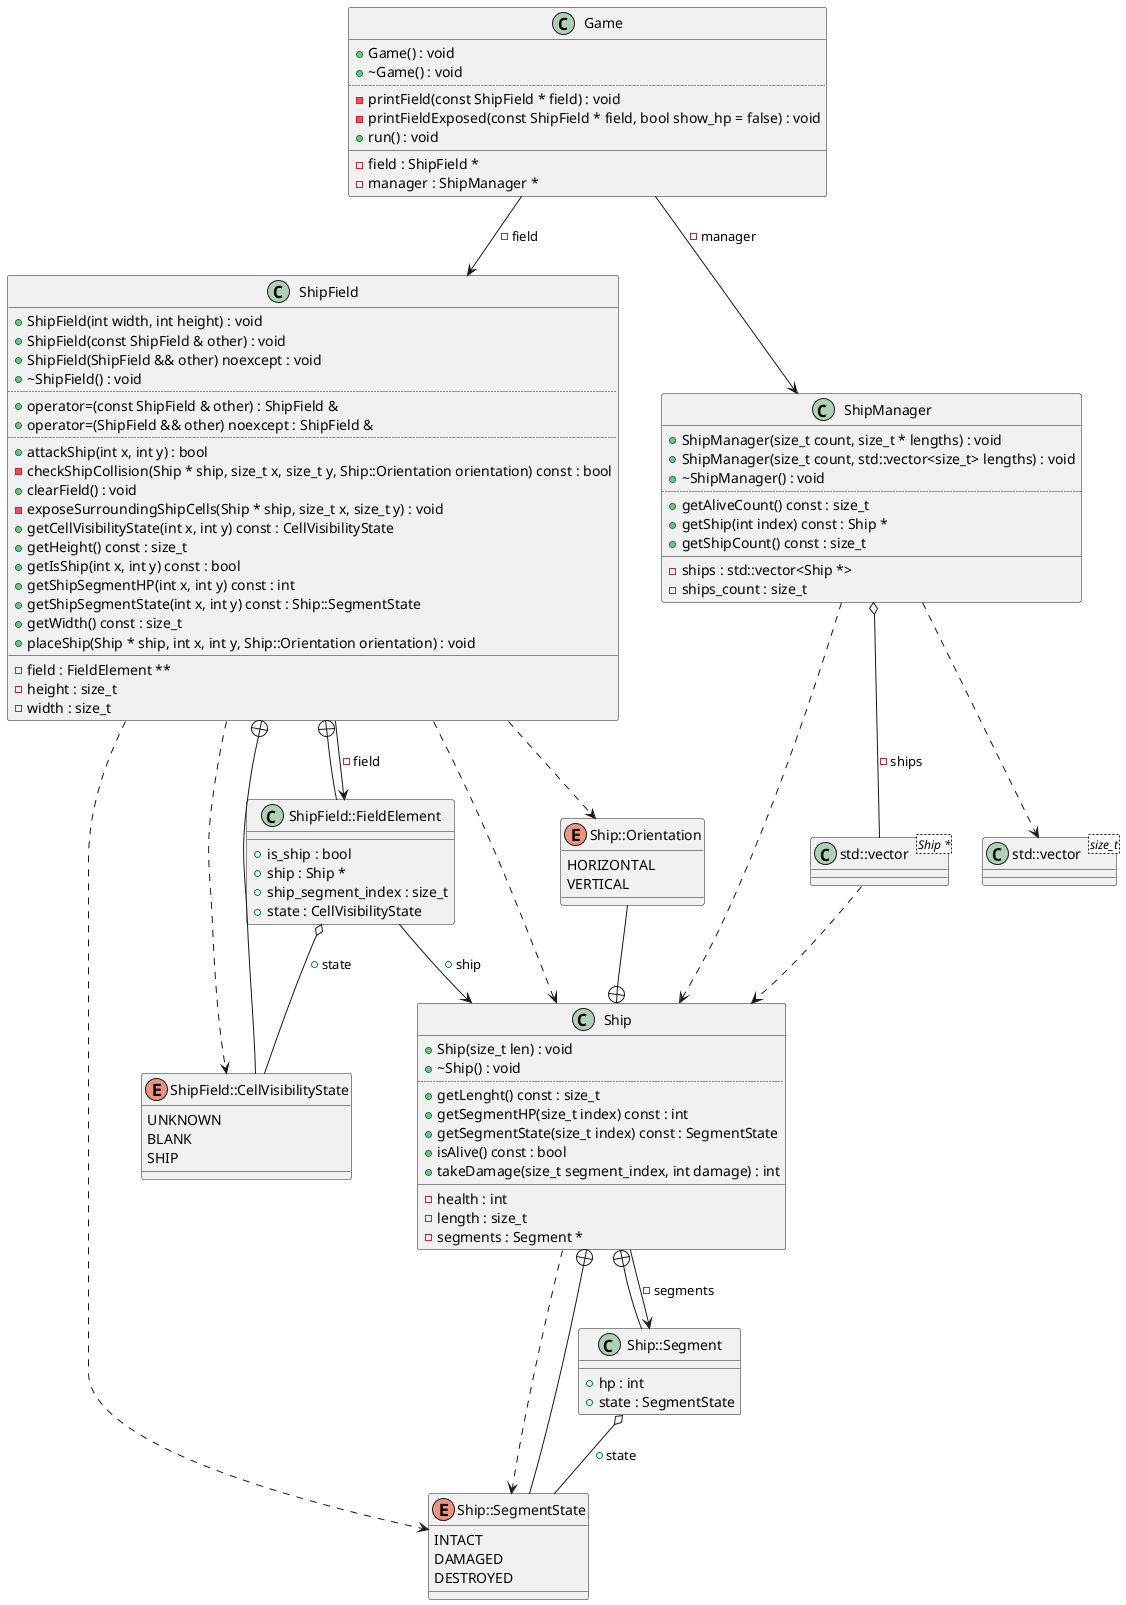

The diagram above was rendered by PlantUML. Its source (embedded in the PNG):
@startuml
class "std::vector<size_t>" as C_0009048762651940375792
class C_0009048762651940375792 {
__
}
class "std::vector<Ship *>" as C_0007462257846685508834
class C_0007462257846685508834 {
__
}
class "Ship" as C_0014529657433315016423
class C_0014529657433315016423 {
+Ship(size_t len) : void
+~Ship() : void
..
+getLenght() const : size_t
+getSegmentHP(size_t index) const : int
+getSegmentState(size_t index) const : SegmentState
+isAlive() const : bool
+takeDamage(size_t segment_index, int damage) : int
__
-health : int
-length : size_t
-segments : Segment *
}
enum "Ship::SegmentState" as C_0016593760204207859148
enum C_0016593760204207859148 {
INTACT
DAMAGED
DESTROYED
}
enum "Ship::Orientation" as C_0015200704647938469073
enum C_0015200704647938469073 {
HORIZONTAL
VERTICAL
}
class "Ship::Segment" as C_0000674658759292391449
class C_0000674658759292391449 {
__
+hp : int
+state : SegmentState
}
class "ShipField" as C_0003843296779074973901
class C_0003843296779074973901 {
+ShipField(int width, int height) : void
+ShipField(const ShipField & other) : void
+ShipField(ShipField && other) noexcept : void
+~ShipField() : void
..
+operator=(const ShipField & other) : ShipField &
+operator=(ShipField && other) noexcept : ShipField &
..
+attackShip(int x, int y) : bool
-checkShipCollision(Ship * ship, size_t x, size_t y, Ship::Orientation orientation) const : bool
+clearField() : void
-exposeSurroundingShipCells(Ship * ship, size_t x, size_t y) : void
+getCellVisibilityState(int x, int y) const : CellVisibilityState
+getHeight() const : size_t
+getIsShip(int x, int y) const : bool
+getShipSegmentHP(int x, int y) const : int
+getShipSegmentState(int x, int y) const : Ship::SegmentState
+getWidth() const : size_t
+placeShip(Ship * ship, int x, int y, Ship::Orientation orientation) : void
__
-field : FieldElement **
-height : size_t
-width : size_t
}
enum "ShipField::CellVisibilityState" as C_0014337503322603405869
enum C_0014337503322603405869 {
UNKNOWN
BLANK
SHIP
}
class "ShipField::FieldElement" as C_0000316359785794417378
class C_0000316359785794417378 {
__
+is_ship : bool
+ship : Ship *
+ship_segment_index : size_t
+state : CellVisibilityState
}
class "ShipManager" as C_0017499122254539489506
class C_0017499122254539489506 {
+ShipManager(size_t count, size_t * lengths) : void
+ShipManager(size_t count, std::vector<size_t> lengths) : void
+~ShipManager() : void
..
+getAliveCount() const : size_t
+getShip(int index) const : Ship *
+getShipCount() const : size_t
__
-ships : std::vector<Ship *>
-ships_count : size_t
}
class "Game" as C_0017470460303031448044
class C_0017470460303031448044 {
+Game() : void
+~Game() : void
..
-printField(const ShipField * field) : void
-printFieldExposed(const ShipField * field, bool show_hp = false) : void
+run() : void
__
-field : ShipField *
-manager : ShipManager *
}
C_0007462257846685508834 ..> C_0014529657433315016423
C_0014529657433315016423 ..> C_0016593760204207859148
C_0014529657433315016423 --> C_0000674658759292391449 : -segments
C_0016593760204207859148 --+ C_0014529657433315016423
C_0015200704647938469073 --+ C_0014529657433315016423
C_0000674658759292391449 --+ C_0014529657433315016423
C_0000674658759292391449 o-- C_0016593760204207859148 : +state
C_0003843296779074973901 ..> C_0014529657433315016423
C_0003843296779074973901 ..> C_0015200704647938469073
C_0003843296779074973901 ..> C_0014337503322603405869
C_0003843296779074973901 ..> C_0016593760204207859148
C_0003843296779074973901 --> C_0000316359785794417378 : -field
C_0014337503322603405869 --+ C_0003843296779074973901
C_0000316359785794417378 --+ C_0003843296779074973901
C_0000316359785794417378 o-- C_0014337503322603405869 : +state
C_0000316359785794417378 --> C_0014529657433315016423 : +ship
C_0017499122254539489506 ..> C_0009048762651940375792
C_0017499122254539489506 ..> C_0014529657433315016423
C_0017499122254539489506 o-- C_0007462257846685508834 : -ships
C_0017470460303031448044 --> C_0003843296779074973901 : -field
C_0017470460303031448044 --> C_0017499122254539489506 : -manager

'Generated with clang-uml, version 0.5.5
'LLVM version clang version 18.1.8
@enduml